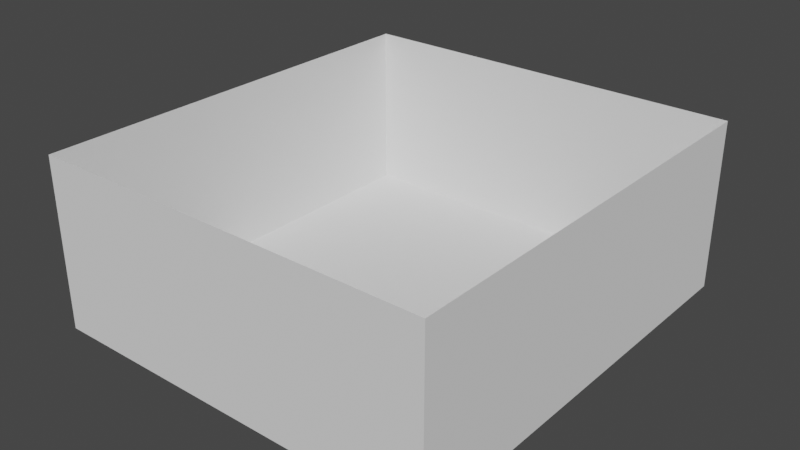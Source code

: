 # Source: cancha02.blend  (saved by Blender 2.92.15; exported with 4.5.12 LTS)
import bpy
from mathutils import Matrix  # noqa: F401  (used for matrix-valued properties, if any)

bpy.ops.wm.read_factory_settings(use_empty=True)
scene = bpy.context.scene
scene.name = 'Scene'

# ---- collections
col_collection = bpy.data.collections.new('Collection'); scene.collection.children.link(col_collection)

# ---- world
world_world = bpy.data.worlds.new('World'); scene.world = world_world
world_world.use_nodes = True; world_world.node_tree.nodes.clear()
_N = world_world.node_tree.nodes; _L = world_world.node_tree.links
n0 = _N.new('ShaderNodeOutputWorld'); n0.name = 'World Output'; n0.location = (300, 300)
n1 = _N.new('ShaderNodeBackground'); n1.name = 'Background'; n1.location = (10, 300)
n1.inputs[0].default_value = (0.05088, 0.05088, 0.05088, 1.0)
_L.new(n1.outputs[0], n0.inputs[0])
n0.is_active_output = True
world_world.color = (0.05088, 0.05088, 0.05088)
world_world.use_sun_shadow = False
world_world.sun_shadow_jitter_overblur = 0.0

# ---- meshes
me_plane = bpy.data.meshes.new('Plane')
me_plane.from_pydata([(-1.0, -1.154, 0.0), (1.0, -1.154, 0.0), (-1.0, 1.0, 0.00132), (1.0, 1.0, 0.0), (-1.0, -1.154, 0.8486), (1.0, -1.0, 0.8486), (1.0, -1.0, 0.0), (1.0, -1.0, 0.8486), (1.0, -1.154, 0.8485), (1.0, 1.0, 0.8485), (-1.0, -1.154, 0.8486), (-1.0, 1.0, 0.8486), (1.0, -1.154, 0.8485), (-1.0, -1.154, 0.8485), (0.1116, -0.8702, -4.448e-05), (0.1116, -0.8702, 0.1599), (0.1116, -0.8478, -4.448e-05), (0.1116, -0.8478, 0.1599), (0.1333, -0.8702, -4.448e-05), (0.1333, -0.8702, 0.1599), (0.1333, -0.8478, -4.448e-05), (0.1333, -0.8478, 0.1599), (-0.1458, -0.8702, -4.424e-05), (-0.1458, -0.8702, 0.1599), (-0.1458, -0.8477, -4.424e-05), (-0.1458, -0.8477, 0.1599), (-0.1295, -0.8702, -4.424e-05), (-0.1295, -0.8702, 0.1599), (-0.1295, -0.8477, -4.424e-05), (-0.1295, -0.8477, 0.1599), (0.1116, -0.8477, 0.1414), (-0.1296, -0.8477, 0.1414), (0.1116, -0.8477, 0.1599), (-0.1296, -0.8477, 0.1599), (0.1116, -0.8702, 0.1414), (-0.1296, -0.8702, 0.1414), (0.1116, -0.8702, 0.1599), (-0.1296, -0.8702, 0.1599), (0.1213, -0.9989, 0.0), (0.1213, -0.9989, 0.1524), (0.1213, -0.995, 0.0), (0.1213, -0.995, 0.1524), (0.1251, -0.9989, 0.0), (0.1251, -0.9989, 0.1524), (0.1251, -0.995, 0.0), (0.1251, -0.995, 0.1524), (-0.1406, -0.9989, 5.96e-08), (-0.1406, -0.9989, 0.1518), (-0.1406, -0.995, 5.96e-08), (-0.1406, -0.995, 0.1518), (-0.136, -0.9989, 5.96e-08), (-0.136, -0.9989, 0.1518), (-0.136, -0.995, 5.96e-08), (-0.136, -0.995, 0.1518), (0.1212, -0.995, 0.1483), (-0.1406, -0.995, 0.1483), (0.1212, -0.995, 0.1524), (-0.1406, -0.995, 0.1524), (0.1212, -0.9989, 0.1483), (-0.1406, -0.9989, 0.1483), (0.1212, -0.9989, 0.1524), (-0.1406, -0.9989, 0.1524), (0.1213, -0.995, 0.1483), (0.1213, -0.8567, 0.1483), (0.1251, -0.995, 0.1483), (0.1251, -0.8567, 0.1483), (0.1213, -0.995, 0.1524), (0.1213, -0.8567, 0.1524), (0.1251, -0.995, 0.1524), (0.1251, -0.8567, 0.1524), (-0.1406, -0.995, 0.1484), (-0.1406, -0.8695, 0.1484), (-0.136, -0.995, 0.1484), (-0.136, -0.8695, 0.1484), (-0.1406, -0.995, 0.1524), (-0.1406, -0.8695, 0.1524), (-0.136, -0.995, 0.1524), (-0.136, -0.8695, 0.1524), (-1.0, 1.0, 0.8499), (1.0, 1.0, 0.8486)], [(0, 4), (6, 1), (5, 7)], [(0, 1, 3, 2), (3, 1, 8, 9), (0, 2, 11, 10), (1, 0, 13, 12), (14, 15, 17, 16), (16, 17, 21, 20), (20, 21, 19, 18), (18, 19, 15, 14), (16, 20, 18, 14), (21, 17, 15, 19), (22, 23, 25, 24), (24, 25, 29, 28), (28, 29, 27, 26), (26, 27, 23, 22), (24, 28, 26, 22), (29, 25, 23, 27), (30, 31, 33, 32), (32, 33, 37, 36), (36, 37, 35, 34), (34, 35, 31, 30), (32, 36, 34, 30), (37, 33, 31, 35), (38, 39, 41, 40), (40, 41, 45, 44), (44, 45, 43, 42), (42, 43, 39, 38), (40, 44, 42, 38), (45, 41, 39, 43), (46, 47, 49, 48), (48, 49, 53, 52), (52, 53, 51, 50), (50, 51, 47, 46), (48, 52, 50, 46), (53, 49, 47, 51), (54, 55, 57, 56), (56, 57, 61, 60), (60, 61, 59, 58), (58, 59, 55, 54), (56, 60, 58, 54), (61, 57, 55, 59), (62, 63, 65, 64), (64, 65, 69, 68), (68, 69, 67, 66), (66, 67, 63, 62), (64, 68, 66, 62), (69, 65, 63, 67), (70, 71, 73, 72), (72, 73, 77, 76), (76, 77, 75, 74), (74, 75, 71, 70), (72, 76, 74, 70), (77, 73, 71, 75), (2, 3, 79, 78)])
_uv = me_plane.uv_layers.new(name='UVMap')
_uv.uv.foreach_set('vector', [0.0, 0.0, 1.0, 0.0, 1.0, 1.0, 0.0, 1.0, 1.0, 1.0, 1.0, 0.0, 1.0, 0.0, 1.0, 1.0, 0.0, 0.0, 0.0, 1.0, 0.0, 1.0, 0.0, 0.0, 1.0, 0.0, 0.0, 0.0, 0.0, 0.0, 1.0, 0.0, 0.375, 0.0, 0.625, 0.0, 0.625, 0.25, 0.375, 0.25, 0.375, 0.25, 0.625, 0.25, 0.625, 0.5, 0.375, 0.5, 0.375, 0.5, 0.625, 0.5, 0.625, 0.75, 0.375, 0.75, 0.375, 0.75, 0.625, 0.75, 0.625, 1.0, 0.375, 1.0, 0.125, 0.5, 0.375, 0.5, 0.375, 0.75, 0.125, 0.75, 0.625, 0.5, 0.875, 0.5, 0.875, 0.75, 0.625, 0.75, 0.375, 0.0, 0.625, 0.0, 0.625, 0.25, 0.375, 0.25, 0.375, 0.25, 0.625, 0.25, 0.625, 0.5, 0.375, 0.5, 0.375, 0.5, 0.625, 0.5, 0.625, 0.75, 0.375, 0.75, 0.375, 0.75, 0.625, 0.75, 0.625, 1.0, 0.375, 1.0, 0.125, 0.5, 0.375, 0.5, 0.375, 0.75, 0.125, 0.75, 0.625, 0.5, 0.875, 0.5, 0.875, 0.75, 0.625, 0.75, 0.375, 0.0, 0.625, 0.0, 0.625, 0.25, 0.375, 0.25, 0.375, 0.25, 0.625, 0.25, 0.625, 0.5, 0.375, 0.5, 0.375, 0.5, 0.625, 0.5, 0.625, 0.75, 0.375, 0.75, 0.375, 0.75, 0.625, 0.75, 0.625, 1.0, 0.375, 1.0, 0.125, 0.5, 0.375, 0.5, 0.375, 0.75, 0.125, 0.75, 0.625, 0.5, 0.875, 0.5, 0.875, 0.75, 0.625, 0.75, 0.375, 0.0, 0.625, 0.0, 0.625, 0.25, 0.375, 0.25, 0.375, 0.25, 0.625, 0.25, 0.625, 0.5, 0.375, 0.5, 0.375, 0.5, 0.625, 0.5, 0.625, 0.75, 0.375, 0.75, 0.375, 0.75, 0.625, 0.75, 0.625, 1.0, 0.375, 1.0, 0.125, 0.5, 0.375, 0.5, 0.375, 0.75, 0.125, 0.75, 0.625, 0.5, 0.875, 0.5, 0.875, 0.75, 0.625, 0.75, 0.375, 0.0, 0.625, 0.0, 0.625, 0.25, 0.375, 0.25, 0.375, 0.25, 0.625, 0.25, 0.625, 0.5, 0.375, 0.5, 0.375, 0.5, 0.625, 0.5, 0.625, 0.75, 0.375, 0.75, 0.375, 0.75, 0.625, 0.75, 0.625, 1.0, 0.375, 1.0, 0.125, 0.5, 0.375, 0.5, 0.375, 0.75, 0.125, 0.75, 0.625, 0.5, 0.875, 0.5, 0.875, 0.75, 0.625, 0.75, 0.375, 0.0, 0.625, 0.0, 0.625, 0.25, 0.375, 0.25, 0.375, 0.25, 0.625, 0.25, 0.625, 0.5, 0.375, 0.5, 0.375, 0.5, 0.625, 0.5, 0.625, 0.75, 0.375, 0.75, 0.375, 0.75, 0.625, 0.75, 0.625, 1.0, 0.375, 1.0, 0.125, 0.5, 0.375, 0.5, 0.375, 0.75, 0.125, 0.75, 0.625, 0.5, 0.875, 0.5, 0.875, 0.75, 0.625, 0.75, 0.375, 0.0, 0.625, 0.0, 0.625, 0.25, 0.375, 0.25, 0.375, 0.25, 0.625, 0.25, 0.625, 0.5, 0.375, 0.5, 0.375, 0.5, 0.625, 0.5, 0.625, 0.75, 0.375, 0.75, 0.375, 0.75, 0.625, 0.75, 0.625, 1.0, 0.375, 1.0, 0.125, 0.5, 0.375, 0.5, 0.375, 0.75, 0.125, 0.75, 0.625, 0.5, 0.875, 0.5, 0.875, 0.75, 0.625, 0.75, 0.375, 0.0, 0.625, 0.0, 0.625, 0.25, 0.375, 0.25, 0.375, 0.25, 0.625, 0.25, 0.625, 0.5, 0.375, 0.5, 0.375, 0.5, 0.625, 0.5, 0.625, 0.75, 0.375, 0.75, 0.375, 0.75, 0.625, 0.75, 0.625, 1.0, 0.375, 1.0, 0.125, 0.5, 0.375, 0.5, 0.375, 0.75, 0.125, 0.75, 0.625, 0.5, 0.875, 0.5, 0.875, 0.75, 0.625, 0.75, 0.0, 1.0, 1.0, 1.0, 1.0, 1.0, 0.0, 1.0])
me_plane.use_remesh_fix_poles = True
me_plane.use_remesh_preserve_attributes = False
me_plane.use_mirror_vertex_groups = False
me_plane.update()

# ---- objects
ob_plane = bpy.data.objects.new('Plane', me_plane)

# ---- transforms, parenting, visibility, modifiers, constraints
ob_plane.location = (-0.003813, -0.01318, 0.0121)
ob_plane.scale = (20.0, 20.0, 20.0)
ob_plane.lineart.crease_threshold = 0.0

# ---- collection membership
col_collection.objects.link(ob_plane)

# ---- scene / render settings (as saved in the file)
scene.frame_start = 1; scene.frame_end = 250; scene.frame_set(149)
scene.render.engine = 'BLENDER_EEVEE_NEXT'
scene.cycles.use_denoising = False
scene.cycles.samples = 128
scene.cycles.sampling_pattern = 'TABULATED_SOBOL'
scene.cycles.use_adaptive_sampling = False
scene.cycles.use_light_tree = False
scene.view_settings.view_transform = 'Filmic'
bpy.context.view_layer.update()

# ---- added for rendering (the .blend has no active camera and no usable light): camera, sun
cam_auto = bpy.data.cameras.new('AutoCamera')
cam_auto.lens = 50.0
cam_auto.sensor_width = 36.0
cam_auto.clip_end = 1000.0
ob_auto_camera = bpy.data.objects.new('AutoCamera', cam_auto)
scene.collection.objects.link(ob_auto_camera)
ob_auto_camera.location = (56.6176, -69.5004, 53.8082)
ob_auto_camera.rotation_euler = (1.09748, -7.21219e-08, 0.694738)
scene.camera = ob_auto_camera
light_auto_sun = bpy.data.lights.new('AutoSun', 'SUN')
light_auto_sun.energy = 3.0
light_auto_sun.angle = 0.0523599
ob_auto_sun = bpy.data.objects.new('AutoSun', light_auto_sun)
scene.collection.objects.link(ob_auto_sun)
ob_auto_sun.rotation_euler = (0.872665, 0.174533, 0.523599)
bpy.context.view_layer.update()
